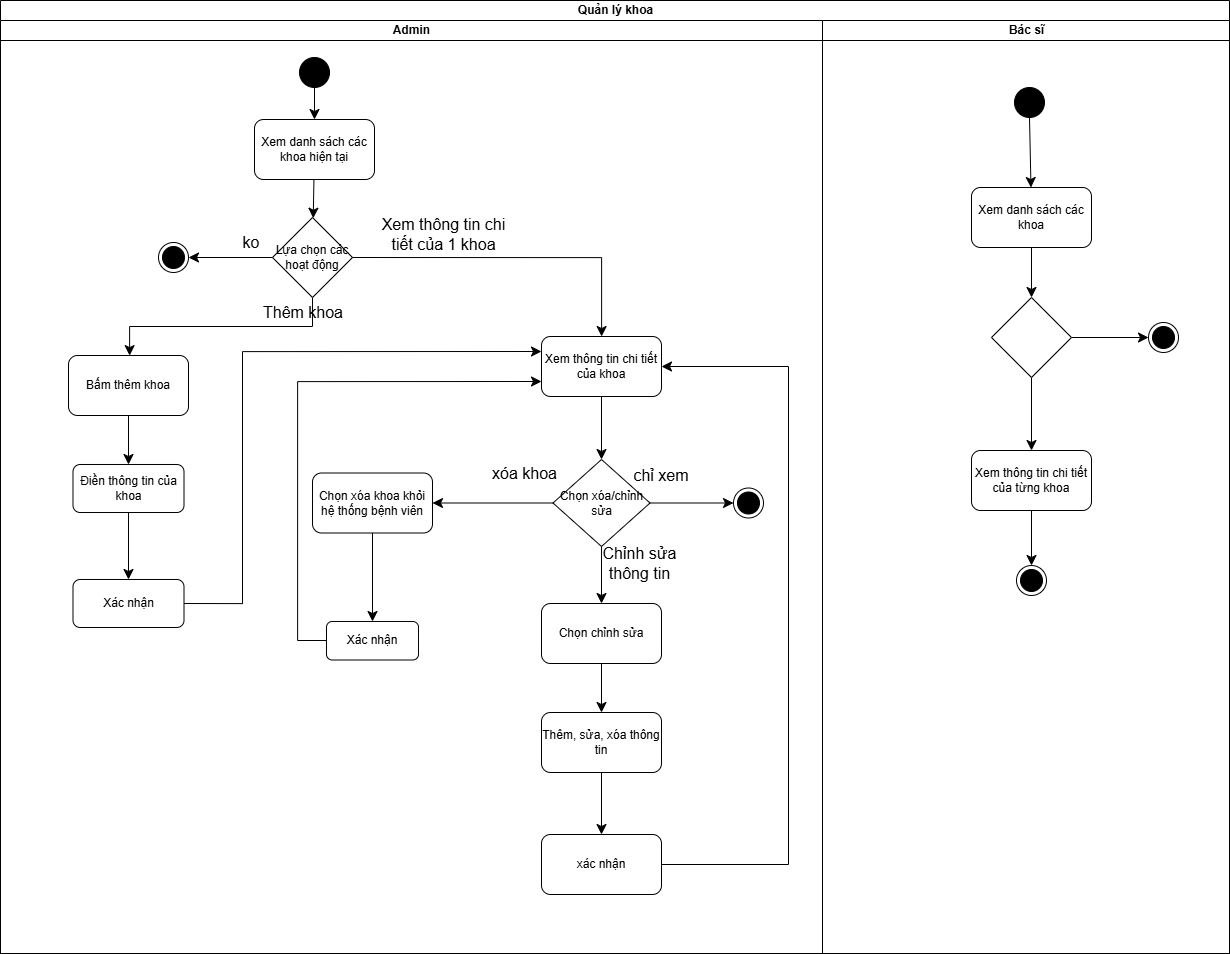

The diagram above was exported from draw.io. Its source (the exported page's mxGraphModel, read from the mxfile embedded in the PNG):
<mxGraphModel dx="1138" dy="1764" grid="0" gridSize="10" guides="1" tooltips="1" connect="1" arrows="1" fold="1" page="0" pageScale="1" pageWidth="850" pageHeight="1100" math="0" shadow="0">
  <root>
    <mxCell id="0" />
    <mxCell id="1" parent="0" />
    <mxCell id="RmxWqXPYYuSXPVDsxQhq-1" value="Quản lý khoa" style="swimlane;childLayout=stackLayout;resizeParent=1;resizeParentMax=0;startSize=20;html=1;" vertex="1" parent="1">
      <mxGeometry x="20" y="-40" width="1229" height="953" as="geometry" />
    </mxCell>
    <mxCell id="RmxWqXPYYuSXPVDsxQhq-2" value="Admin" style="swimlane;startSize=20;html=1;" vertex="1" parent="RmxWqXPYYuSXPVDsxQhq-1">
      <mxGeometry y="20" width="822" height="933" as="geometry" />
    </mxCell>
    <mxCell id="RmxWqXPYYuSXPVDsxQhq-5" value="" style="ellipse;fillColor=strokeColor;html=1;" vertex="1" parent="RmxWqXPYYuSXPVDsxQhq-2">
      <mxGeometry x="299" y="37" width="30" height="30" as="geometry" />
    </mxCell>
    <mxCell id="RmxWqXPYYuSXPVDsxQhq-18" value="" style="edgeStyle=orthogonalEdgeStyle;rounded=0;orthogonalLoop=1;jettySize=auto;html=1;fontSize=12;startSize=8;endSize=8;exitX=0.5;exitY=1;exitDx=0;exitDy=0;entryX=0.5;entryY=0;entryDx=0;entryDy=0;" edge="1" parent="RmxWqXPYYuSXPVDsxQhq-2" source="RmxWqXPYYuSXPVDsxQhq-10" target="RmxWqXPYYuSXPVDsxQhq-17">
      <mxGeometry relative="1" as="geometry">
        <Array as="points">
          <mxPoint x="312" y="306" />
          <mxPoint x="129" y="306" />
        </Array>
      </mxGeometry>
    </mxCell>
    <mxCell id="RmxWqXPYYuSXPVDsxQhq-10" value="Lựa chọn các hoạt động" style="rhombus;whiteSpace=wrap;html=1;" vertex="1" parent="RmxWqXPYYuSXPVDsxQhq-2">
      <mxGeometry x="272" y="197" width="80" height="80" as="geometry" />
    </mxCell>
    <mxCell id="RmxWqXPYYuSXPVDsxQhq-13" value="" style="ellipse;html=1;shape=endState;fillColor=strokeColor;" vertex="1" parent="RmxWqXPYYuSXPVDsxQhq-2">
      <mxGeometry x="158" y="222" width="30" height="30" as="geometry" />
    </mxCell>
    <mxCell id="RmxWqXPYYuSXPVDsxQhq-15" value="" style="endArrow=classic;html=1;rounded=0;fontSize=12;startSize=8;endSize=8;curved=1;exitX=0;exitY=0.5;exitDx=0;exitDy=0;entryX=1;entryY=0.5;entryDx=0;entryDy=0;" edge="1" parent="RmxWqXPYYuSXPVDsxQhq-2" source="RmxWqXPYYuSXPVDsxQhq-10" target="RmxWqXPYYuSXPVDsxQhq-13">
      <mxGeometry width="50" height="50" relative="1" as="geometry">
        <mxPoint x="412" y="241" as="sourcePoint" />
        <mxPoint x="462" y="191" as="targetPoint" />
      </mxGeometry>
    </mxCell>
    <mxCell id="RmxWqXPYYuSXPVDsxQhq-16" value="ko" style="text;html=1;whiteSpace=wrap;strokeColor=none;fillColor=none;align=center;verticalAlign=middle;rounded=0;fontSize=16;" vertex="1" parent="RmxWqXPYYuSXPVDsxQhq-2">
      <mxGeometry x="221" y="207" width="60" height="30" as="geometry" />
    </mxCell>
    <mxCell id="RmxWqXPYYuSXPVDsxQhq-27" value="" style="edgeStyle=none;curved=1;rounded=0;orthogonalLoop=1;jettySize=auto;html=1;fontSize=12;startSize=8;endSize=8;" edge="1" parent="RmxWqXPYYuSXPVDsxQhq-2" source="RmxWqXPYYuSXPVDsxQhq-17" target="RmxWqXPYYuSXPVDsxQhq-26">
      <mxGeometry relative="1" as="geometry" />
    </mxCell>
    <mxCell id="RmxWqXPYYuSXPVDsxQhq-17" value="Bấm thêm khoa" style="rounded=1;whiteSpace=wrap;html=1;" vertex="1" parent="RmxWqXPYYuSXPVDsxQhq-2">
      <mxGeometry x="68" y="335" width="120" height="60" as="geometry" />
    </mxCell>
    <mxCell id="RmxWqXPYYuSXPVDsxQhq-11" value="" style="edgeStyle=none;curved=1;rounded=0;orthogonalLoop=1;jettySize=auto;html=1;fontSize=12;startSize=8;endSize=8;" edge="1" parent="RmxWqXPYYuSXPVDsxQhq-2" source="RmxWqXPYYuSXPVDsxQhq-9" target="RmxWqXPYYuSXPVDsxQhq-10">
      <mxGeometry relative="1" as="geometry" />
    </mxCell>
    <mxCell id="RmxWqXPYYuSXPVDsxQhq-9" value="Xem danh sách các khoa hiện tại" style="rounded=1;whiteSpace=wrap;html=1;" vertex="1" parent="RmxWqXPYYuSXPVDsxQhq-2">
      <mxGeometry x="254" y="99" width="120" height="60" as="geometry" />
    </mxCell>
    <mxCell id="RmxWqXPYYuSXPVDsxQhq-7" value="" style="edgeStyle=none;curved=1;rounded=0;orthogonalLoop=1;jettySize=auto;html=1;fontSize=12;startSize=8;endSize=8;" edge="1" parent="RmxWqXPYYuSXPVDsxQhq-2" source="RmxWqXPYYuSXPVDsxQhq-5" target="RmxWqXPYYuSXPVDsxQhq-9">
      <mxGeometry relative="1" as="geometry">
        <mxPoint x="314" y="129" as="targetPoint" />
      </mxGeometry>
    </mxCell>
    <mxCell id="RmxWqXPYYuSXPVDsxQhq-19" value="Thêm khoa" style="text;html=1;whiteSpace=wrap;strokeColor=none;fillColor=none;align=center;verticalAlign=middle;rounded=0;fontSize=16;" vertex="1" parent="RmxWqXPYYuSXPVDsxQhq-2">
      <mxGeometry x="248" y="277" width="110" height="30" as="geometry" />
    </mxCell>
    <mxCell id="RmxWqXPYYuSXPVDsxQhq-25" value="" style="edgeStyle=orthogonalEdgeStyle;rounded=0;orthogonalLoop=1;jettySize=auto;html=1;fontSize=12;startSize=8;endSize=8;exitX=1;exitY=0.5;exitDx=0;exitDy=0;" edge="1" parent="RmxWqXPYYuSXPVDsxQhq-2" source="RmxWqXPYYuSXPVDsxQhq-10" target="RmxWqXPYYuSXPVDsxQhq-24">
      <mxGeometry relative="1" as="geometry" />
    </mxCell>
    <mxCell id="RmxWqXPYYuSXPVDsxQhq-23" value="Xem thông tin chi tiết của 1 khoa" style="text;html=1;whiteSpace=wrap;strokeColor=none;fillColor=none;align=center;verticalAlign=middle;rounded=0;fontSize=16;" vertex="1" parent="RmxWqXPYYuSXPVDsxQhq-2">
      <mxGeometry x="374" y="199" width="139" height="30" as="geometry" />
    </mxCell>
    <mxCell id="RmxWqXPYYuSXPVDsxQhq-31" value="" style="edgeStyle=none;curved=1;rounded=0;orthogonalLoop=1;jettySize=auto;html=1;fontSize=12;startSize=8;endSize=8;" edge="1" parent="RmxWqXPYYuSXPVDsxQhq-2" source="RmxWqXPYYuSXPVDsxQhq-26" target="RmxWqXPYYuSXPVDsxQhq-30">
      <mxGeometry relative="1" as="geometry" />
    </mxCell>
    <mxCell id="RmxWqXPYYuSXPVDsxQhq-26" value="Điền thông tin của khoa" style="rounded=1;whiteSpace=wrap;html=1;" vertex="1" parent="RmxWqXPYYuSXPVDsxQhq-2">
      <mxGeometry x="72.5" y="444" width="111" height="48" as="geometry" />
    </mxCell>
    <mxCell id="RmxWqXPYYuSXPVDsxQhq-30" value="Xác nhận" style="rounded=1;whiteSpace=wrap;html=1;" vertex="1" parent="RmxWqXPYYuSXPVDsxQhq-2">
      <mxGeometry x="72.5" y="559" width="111" height="48" as="geometry" />
    </mxCell>
    <mxCell id="RmxWqXPYYuSXPVDsxQhq-32" value="" style="endArrow=classic;html=1;rounded=0;fontSize=12;startSize=8;endSize=8;exitX=1;exitY=0.5;exitDx=0;exitDy=0;entryX=0;entryY=0.25;entryDx=0;entryDy=0;edgeStyle=orthogonalEdgeStyle;" edge="1" parent="RmxWqXPYYuSXPVDsxQhq-2" source="RmxWqXPYYuSXPVDsxQhq-30" target="RmxWqXPYYuSXPVDsxQhq-24">
      <mxGeometry width="50" height="50" relative="1" as="geometry">
        <mxPoint x="290" y="526" as="sourcePoint" />
        <mxPoint x="340" y="476" as="targetPoint" />
        <Array as="points">
          <mxPoint x="242" y="583" />
          <mxPoint x="242" y="331" />
        </Array>
      </mxGeometry>
    </mxCell>
    <mxCell id="RmxWqXPYYuSXPVDsxQhq-29" value="" style="edgeStyle=none;curved=1;rounded=0;orthogonalLoop=1;jettySize=auto;html=1;fontSize=12;startSize=8;endSize=8;" edge="1" parent="RmxWqXPYYuSXPVDsxQhq-2" source="RmxWqXPYYuSXPVDsxQhq-24" target="RmxWqXPYYuSXPVDsxQhq-28">
      <mxGeometry relative="1" as="geometry" />
    </mxCell>
    <mxCell id="RmxWqXPYYuSXPVDsxQhq-24" value="Xem thông tin chi tiết của khoa" style="rounded=1;whiteSpace=wrap;html=1;" vertex="1" parent="RmxWqXPYYuSXPVDsxQhq-2">
      <mxGeometry x="541" y="316" width="120" height="60" as="geometry" />
    </mxCell>
    <mxCell id="RmxWqXPYYuSXPVDsxQhq-37" value="" style="edgeStyle=none;curved=1;rounded=0;orthogonalLoop=1;jettySize=auto;html=1;fontSize=12;startSize=8;endSize=8;" edge="1" parent="RmxWqXPYYuSXPVDsxQhq-2" source="RmxWqXPYYuSXPVDsxQhq-28" target="RmxWqXPYYuSXPVDsxQhq-36">
      <mxGeometry relative="1" as="geometry" />
    </mxCell>
    <mxCell id="RmxWqXPYYuSXPVDsxQhq-47" value="" style="edgeStyle=none;curved=1;rounded=0;orthogonalLoop=1;jettySize=auto;html=1;fontSize=12;startSize=8;endSize=8;" edge="1" parent="RmxWqXPYYuSXPVDsxQhq-2" source="RmxWqXPYYuSXPVDsxQhq-28" target="RmxWqXPYYuSXPVDsxQhq-46">
      <mxGeometry relative="1" as="geometry" />
    </mxCell>
    <mxCell id="RmxWqXPYYuSXPVDsxQhq-28" value="Chọn xóa/chỉnh sửa" style="rhombus;whiteSpace=wrap;html=1;" vertex="1" parent="RmxWqXPYYuSXPVDsxQhq-2">
      <mxGeometry x="552.5" y="439" width="97" height="87" as="geometry" />
    </mxCell>
    <mxCell id="RmxWqXPYYuSXPVDsxQhq-33" value="" style="ellipse;html=1;shape=endState;fillColor=strokeColor;" vertex="1" parent="RmxWqXPYYuSXPVDsxQhq-2">
      <mxGeometry x="733" y="467.5" width="30" height="30" as="geometry" />
    </mxCell>
    <mxCell id="RmxWqXPYYuSXPVDsxQhq-34" value="" style="edgeStyle=none;curved=1;rounded=0;orthogonalLoop=1;jettySize=auto;html=1;fontSize=12;startSize=8;endSize=8;" edge="1" parent="RmxWqXPYYuSXPVDsxQhq-2" source="RmxWqXPYYuSXPVDsxQhq-28" target="RmxWqXPYYuSXPVDsxQhq-33">
      <mxGeometry relative="1" as="geometry" />
    </mxCell>
    <mxCell id="RmxWqXPYYuSXPVDsxQhq-40" value="" style="edgeStyle=none;curved=1;rounded=0;orthogonalLoop=1;jettySize=auto;html=1;fontSize=12;startSize=8;endSize=8;" edge="1" parent="RmxWqXPYYuSXPVDsxQhq-2" source="RmxWqXPYYuSXPVDsxQhq-36" target="RmxWqXPYYuSXPVDsxQhq-39">
      <mxGeometry relative="1" as="geometry" />
    </mxCell>
    <mxCell id="RmxWqXPYYuSXPVDsxQhq-36" value="Chọn chỉnh sửa" style="rounded=1;whiteSpace=wrap;html=1;" vertex="1" parent="RmxWqXPYYuSXPVDsxQhq-2">
      <mxGeometry x="541" y="583" width="120" height="60" as="geometry" />
    </mxCell>
    <mxCell id="RmxWqXPYYuSXPVDsxQhq-43" value="" style="edgeStyle=none;curved=1;rounded=0;orthogonalLoop=1;jettySize=auto;html=1;fontSize=12;startSize=8;endSize=8;" edge="1" parent="RmxWqXPYYuSXPVDsxQhq-2" source="RmxWqXPYYuSXPVDsxQhq-39" target="RmxWqXPYYuSXPVDsxQhq-42">
      <mxGeometry relative="1" as="geometry" />
    </mxCell>
    <mxCell id="RmxWqXPYYuSXPVDsxQhq-39" value="Thêm, sửa, xóa thông tin" style="rounded=1;whiteSpace=wrap;html=1;" vertex="1" parent="RmxWqXPYYuSXPVDsxQhq-2">
      <mxGeometry x="541" y="692" width="120" height="60" as="geometry" />
    </mxCell>
    <mxCell id="RmxWqXPYYuSXPVDsxQhq-38" value="Chỉnh sửa thông tin" style="text;html=1;whiteSpace=wrap;strokeColor=none;fillColor=none;align=center;verticalAlign=middle;rounded=0;fontSize=16;" vertex="1" parent="RmxWqXPYYuSXPVDsxQhq-2">
      <mxGeometry x="594" y="528" width="91" height="30" as="geometry" />
    </mxCell>
    <mxCell id="RmxWqXPYYuSXPVDsxQhq-41" style="edgeStyle=none;curved=1;rounded=0;orthogonalLoop=1;jettySize=auto;html=1;exitX=0.5;exitY=1;exitDx=0;exitDy=0;fontSize=12;startSize=8;endSize=8;" edge="1" parent="RmxWqXPYYuSXPVDsxQhq-2" source="RmxWqXPYYuSXPVDsxQhq-38" target="RmxWqXPYYuSXPVDsxQhq-38">
      <mxGeometry relative="1" as="geometry" />
    </mxCell>
    <mxCell id="RmxWqXPYYuSXPVDsxQhq-42" value="xác nhận" style="rounded=1;whiteSpace=wrap;html=1;" vertex="1" parent="RmxWqXPYYuSXPVDsxQhq-2">
      <mxGeometry x="541" y="814" width="120" height="60" as="geometry" />
    </mxCell>
    <mxCell id="RmxWqXPYYuSXPVDsxQhq-45" value="" style="endArrow=classic;html=1;rounded=0;fontSize=12;startSize=8;endSize=8;exitX=1;exitY=0.5;exitDx=0;exitDy=0;entryX=1;entryY=0.5;entryDx=0;entryDy=0;edgeStyle=orthogonalEdgeStyle;" edge="1" parent="RmxWqXPYYuSXPVDsxQhq-2" source="RmxWqXPYYuSXPVDsxQhq-42" target="RmxWqXPYYuSXPVDsxQhq-24">
      <mxGeometry width="50" height="50" relative="1" as="geometry">
        <mxPoint x="597" y="620" as="sourcePoint" />
        <mxPoint x="647" y="570" as="targetPoint" />
        <Array as="points">
          <mxPoint x="788" y="844" />
          <mxPoint x="788" y="346" />
        </Array>
      </mxGeometry>
    </mxCell>
    <mxCell id="RmxWqXPYYuSXPVDsxQhq-50" value="" style="edgeStyle=none;curved=1;rounded=0;orthogonalLoop=1;jettySize=auto;html=1;fontSize=12;startSize=8;endSize=8;" edge="1" parent="RmxWqXPYYuSXPVDsxQhq-2" source="RmxWqXPYYuSXPVDsxQhq-46" target="RmxWqXPYYuSXPVDsxQhq-49">
      <mxGeometry relative="1" as="geometry" />
    </mxCell>
    <mxCell id="RmxWqXPYYuSXPVDsxQhq-46" value="Chọn xóa khoa khỏi hệ thống bệnh viên" style="rounded=1;whiteSpace=wrap;html=1;" vertex="1" parent="RmxWqXPYYuSXPVDsxQhq-2">
      <mxGeometry x="312" y="452.5" width="120" height="60" as="geometry" />
    </mxCell>
    <mxCell id="RmxWqXPYYuSXPVDsxQhq-35" value="chỉ xem" style="text;html=1;whiteSpace=wrap;strokeColor=none;fillColor=none;align=center;verticalAlign=middle;rounded=0;fontSize=16;" vertex="1" parent="RmxWqXPYYuSXPVDsxQhq-2">
      <mxGeometry x="631" y="440" width="60" height="30" as="geometry" />
    </mxCell>
    <mxCell id="RmxWqXPYYuSXPVDsxQhq-48" value="xóa khoa" style="text;html=1;whiteSpace=wrap;strokeColor=none;fillColor=none;align=center;verticalAlign=middle;rounded=0;fontSize=16;" vertex="1" parent="RmxWqXPYYuSXPVDsxQhq-2">
      <mxGeometry x="484" y="437.5" width="81" height="30" as="geometry" />
    </mxCell>
    <mxCell id="RmxWqXPYYuSXPVDsxQhq-49" value="Xác nhận" style="rounded=1;whiteSpace=wrap;html=1;" vertex="1" parent="RmxWqXPYYuSXPVDsxQhq-2">
      <mxGeometry x="326" y="601" width="92" height="38.5" as="geometry" />
    </mxCell>
    <mxCell id="RmxWqXPYYuSXPVDsxQhq-51" value="" style="endArrow=classic;html=1;rounded=0;fontSize=12;startSize=8;endSize=8;exitX=0;exitY=0.25;exitDx=0;exitDy=0;entryX=0;entryY=0.75;entryDx=0;entryDy=0;edgeStyle=orthogonalEdgeStyle;" edge="1" parent="RmxWqXPYYuSXPVDsxQhq-2" source="RmxWqXPYYuSXPVDsxQhq-49" target="RmxWqXPYYuSXPVDsxQhq-24">
      <mxGeometry width="50" height="50" relative="1" as="geometry">
        <mxPoint x="238" y="698" as="sourcePoint" />
        <mxPoint x="596" y="461" as="targetPoint" />
        <Array as="points">
          <mxPoint x="326" y="620" />
          <mxPoint x="297" y="620" />
          <mxPoint x="297" y="361" />
        </Array>
      </mxGeometry>
    </mxCell>
    <mxCell id="RmxWqXPYYuSXPVDsxQhq-3" value="Bác sĩ" style="swimlane;startSize=20;html=1;" vertex="1" parent="RmxWqXPYYuSXPVDsxQhq-1">
      <mxGeometry x="822" y="20" width="407" height="933" as="geometry" />
    </mxCell>
    <mxCell id="RmxWqXPYYuSXPVDsxQhq-55" value="" style="edgeStyle=none;curved=1;rounded=0;orthogonalLoop=1;jettySize=auto;html=1;fontSize=12;startSize=8;endSize=8;" edge="1" parent="RmxWqXPYYuSXPVDsxQhq-3" source="RmxWqXPYYuSXPVDsxQhq-53" target="RmxWqXPYYuSXPVDsxQhq-54">
      <mxGeometry relative="1" as="geometry" />
    </mxCell>
    <mxCell id="RmxWqXPYYuSXPVDsxQhq-53" value="" style="ellipse;fillColor=strokeColor;html=1;" vertex="1" parent="RmxWqXPYYuSXPVDsxQhq-3">
      <mxGeometry x="192" y="67" width="30" height="30" as="geometry" />
    </mxCell>
    <mxCell id="RmxWqXPYYuSXPVDsxQhq-57" value="" style="edgeStyle=none;curved=1;rounded=0;orthogonalLoop=1;jettySize=auto;html=1;fontSize=12;startSize=8;endSize=8;" edge="1" parent="RmxWqXPYYuSXPVDsxQhq-3" source="RmxWqXPYYuSXPVDsxQhq-54" target="RmxWqXPYYuSXPVDsxQhq-56">
      <mxGeometry relative="1" as="geometry" />
    </mxCell>
    <mxCell id="RmxWqXPYYuSXPVDsxQhq-54" value="Xem danh sách các khoa" style="rounded=1;whiteSpace=wrap;html=1;" vertex="1" parent="RmxWqXPYYuSXPVDsxQhq-3">
      <mxGeometry x="149" y="167" width="120" height="60" as="geometry" />
    </mxCell>
    <mxCell id="RmxWqXPYYuSXPVDsxQhq-60" value="" style="edgeStyle=none;curved=1;rounded=0;orthogonalLoop=1;jettySize=auto;html=1;fontSize=12;startSize=8;endSize=8;" edge="1" parent="RmxWqXPYYuSXPVDsxQhq-3" source="RmxWqXPYYuSXPVDsxQhq-56" target="RmxWqXPYYuSXPVDsxQhq-58">
      <mxGeometry relative="1" as="geometry" />
    </mxCell>
    <mxCell id="RmxWqXPYYuSXPVDsxQhq-62" value="" style="edgeStyle=none;curved=1;rounded=0;orthogonalLoop=1;jettySize=auto;html=1;fontSize=12;startSize=8;endSize=8;" edge="1" parent="RmxWqXPYYuSXPVDsxQhq-3" source="RmxWqXPYYuSXPVDsxQhq-56" target="RmxWqXPYYuSXPVDsxQhq-61">
      <mxGeometry relative="1" as="geometry" />
    </mxCell>
    <mxCell id="RmxWqXPYYuSXPVDsxQhq-56" value="" style="rhombus;whiteSpace=wrap;html=1;" vertex="1" parent="RmxWqXPYYuSXPVDsxQhq-3">
      <mxGeometry x="169" y="277" width="80" height="80" as="geometry" />
    </mxCell>
    <mxCell id="RmxWqXPYYuSXPVDsxQhq-58" value="" style="ellipse;html=1;shape=endState;fillColor=strokeColor;" vertex="1" parent="RmxWqXPYYuSXPVDsxQhq-3">
      <mxGeometry x="326" y="302" width="30" height="30" as="geometry" />
    </mxCell>
    <mxCell id="RmxWqXPYYuSXPVDsxQhq-65" value="" style="edgeStyle=none;curved=1;rounded=0;orthogonalLoop=1;jettySize=auto;html=1;fontSize=12;startSize=8;endSize=8;" edge="1" parent="RmxWqXPYYuSXPVDsxQhq-3" source="RmxWqXPYYuSXPVDsxQhq-61" target="RmxWqXPYYuSXPVDsxQhq-64">
      <mxGeometry relative="1" as="geometry" />
    </mxCell>
    <mxCell id="RmxWqXPYYuSXPVDsxQhq-61" value="Xem thông tin chi tiết của từng khoa" style="rounded=1;whiteSpace=wrap;html=1;" vertex="1" parent="RmxWqXPYYuSXPVDsxQhq-3">
      <mxGeometry x="149" y="430" width="120" height="60" as="geometry" />
    </mxCell>
    <mxCell id="RmxWqXPYYuSXPVDsxQhq-64" value="" style="ellipse;html=1;shape=endState;fillColor=strokeColor;" vertex="1" parent="RmxWqXPYYuSXPVDsxQhq-3">
      <mxGeometry x="194" y="545" width="30" height="30" as="geometry" />
    </mxCell>
  </root>
</mxGraphModel>